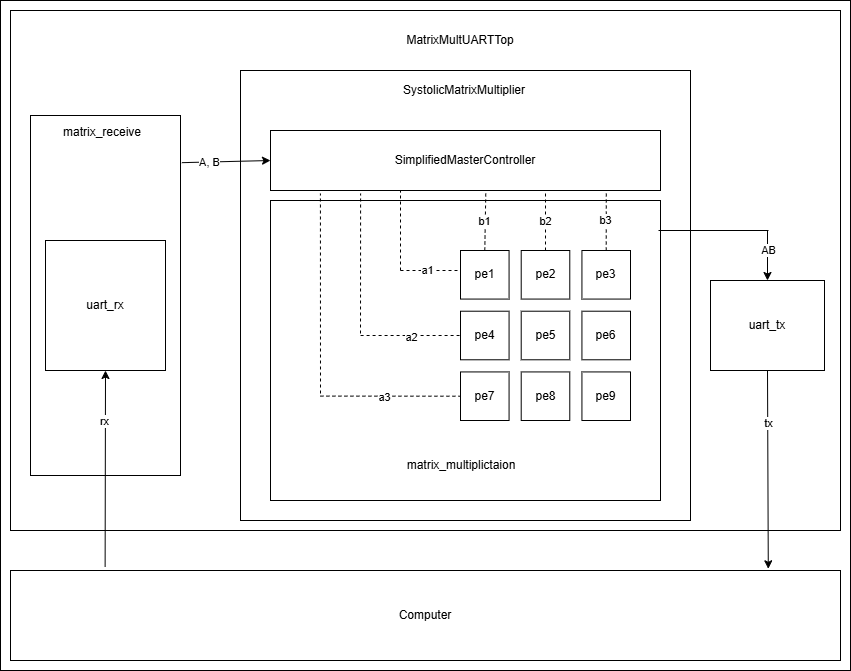

The diagram above was exported from draw.io. Its source (the exported page's mxGraphModel, read from the mxfile embedded in the PNG):
<mxGraphModel dx="1044" dy="534" grid="1" gridSize="10" guides="1" tooltips="1" connect="1" arrows="1" fold="1" page="1" pageScale="1" pageWidth="850" pageHeight="1100" math="0" shadow="0">
  <root>
    <mxCell id="0" />
    <mxCell id="1" parent="0" />
    <mxCell id="sNCzuTZLrBl-i4U0r2SR-1" value="" style="rounded=0;whiteSpace=wrap;html=1;" vertex="1" parent="1">
      <mxGeometry y="10" width="850" height="670" as="geometry" />
    </mxCell>
    <mxCell id="A643nQAGLNwfKFgaKaQR-3" value="" style="rounded=0;whiteSpace=wrap;html=1;fontFamily=Helvetica;" parent="1" vertex="1">
      <mxGeometry x="10" y="20" width="830" height="520" as="geometry" />
    </mxCell>
    <mxCell id="A643nQAGLNwfKFgaKaQR-4" value="" style="rounded=0;whiteSpace=wrap;html=1;" parent="1" vertex="1">
      <mxGeometry x="30" y="125" width="150" height="360" as="geometry" />
    </mxCell>
    <mxCell id="A643nQAGLNwfKFgaKaQR-5" value="MatrixMultUARTTop" style="rounded=0;whiteSpace=wrap;html=1;strokeColor=none;" parent="1" vertex="1">
      <mxGeometry x="350" y="40" width="220" height="20" as="geometry" />
    </mxCell>
    <mxCell id="A643nQAGLNwfKFgaKaQR-6" value="" style="rounded=0;whiteSpace=wrap;html=1;" parent="1" vertex="1">
      <mxGeometry x="240" y="80" width="450" height="450" as="geometry" />
    </mxCell>
    <mxCell id="A643nQAGLNwfKFgaKaQR-7" value="uart_rx" style="rounded=0;whiteSpace=wrap;html=1;" parent="1" vertex="1">
      <mxGeometry x="45" y="250" width="120" height="130" as="geometry" />
    </mxCell>
    <mxCell id="A643nQAGLNwfKFgaKaQR-8" value="uart_tx" style="rounded=0;whiteSpace=wrap;html=1;" parent="1" vertex="1">
      <mxGeometry x="710" y="290" width="114" height="90" as="geometry" />
    </mxCell>
    <mxCell id="A643nQAGLNwfKFgaKaQR-9" value="matrix_receive" style="rounded=0;whiteSpace=wrap;html=1;strokeColor=none;" parent="1" vertex="1">
      <mxGeometry x="42" y="132" width="120" height="20" as="geometry" />
    </mxCell>
    <mxCell id="A643nQAGLNwfKFgaKaQR-10" value="SystolicMatrixMultiplier" style="rounded=0;whiteSpace=wrap;html=1;gradientColor=none;strokeColor=none;" parent="1" vertex="1">
      <mxGeometry x="364" y="90" width="200" height="20" as="geometry" />
    </mxCell>
    <mxCell id="A643nQAGLNwfKFgaKaQR-11" value="SimplifiedMasterController" style="rounded=0;whiteSpace=wrap;html=1;" parent="1" vertex="1">
      <mxGeometry x="270" y="140" width="390" height="60" as="geometry" />
    </mxCell>
    <mxCell id="A643nQAGLNwfKFgaKaQR-12" value="" style="rounded=0;whiteSpace=wrap;html=1;" parent="1" vertex="1">
      <mxGeometry x="270" y="210" width="390" height="300" as="geometry" />
    </mxCell>
    <mxCell id="A643nQAGLNwfKFgaKaQR-23" value="" style="group" parent="1" vertex="1" connectable="0">
      <mxGeometry x="460" y="260" width="170" height="170" as="geometry" />
    </mxCell>
    <mxCell id="A643nQAGLNwfKFgaKaQR-13" value="pe1&lt;span style=&quot;color: rgba(0, 0, 0, 0); font-family: monospace; font-size: 0px; text-align: start; text-wrap-mode: nowrap;&quot;&gt;%3CmxGraphModel%3E%3Croot%3E%3CmxCell%20id%3D%220%22%2F%3E%3CmxCell%20id%3D%221%22%20parent%3D%220%22%2F%3E%3CmxCell%20id%3D%222%22%20value%3D%22matrix_receive%22%20style%3D%22rounded%3D0%3BwhiteSpace%3Dwrap%3Bhtml%3D1%3BfillColor%3D%23fad7ac%3BstrokeColor%3D%23b46504%3B%22%20vertex%3D%221%22%20parent%3D%221%22%3E%3CmxGeometry%20x%3D%2270%22%20y%3D%22180%22%20width%3D%22120%22%20height%3D%2220%22%20as%3D%22geometry%22%2F%3E%3C%2FmxCell%3E%3C%2Froot%3E%3C%2FmxGraphModel%3E&lt;/span&gt;" style="rounded=0;whiteSpace=wrap;html=1;" parent="A643nQAGLNwfKFgaKaQR-23" vertex="1">
      <mxGeometry width="48.57142857142857" height="48.57142857142857" as="geometry" />
    </mxCell>
    <mxCell id="A643nQAGLNwfKFgaKaQR-15" value="pe2" style="rounded=0;whiteSpace=wrap;html=1;" parent="A643nQAGLNwfKFgaKaQR-23" vertex="1">
      <mxGeometry x="60.71428571428571" width="48.57142857142857" height="48.57142857142857" as="geometry" />
    </mxCell>
    <mxCell id="A643nQAGLNwfKFgaKaQR-16" value="pe3" style="rounded=0;whiteSpace=wrap;html=1;" parent="A643nQAGLNwfKFgaKaQR-23" vertex="1">
      <mxGeometry x="121.42857142857142" width="48.57142857142857" height="48.57142857142857" as="geometry" />
    </mxCell>
    <mxCell id="A643nQAGLNwfKFgaKaQR-17" value="pe4" style="rounded=0;whiteSpace=wrap;html=1;" parent="A643nQAGLNwfKFgaKaQR-23" vertex="1">
      <mxGeometry y="60.71428571428571" width="48.57142857142857" height="48.57142857142857" as="geometry" />
    </mxCell>
    <mxCell id="A643nQAGLNwfKFgaKaQR-18" value="pe5" style="rounded=0;whiteSpace=wrap;html=1;" parent="A643nQAGLNwfKFgaKaQR-23" vertex="1">
      <mxGeometry x="60.71428571428571" y="60.71428571428571" width="48.57142857142857" height="48.57142857142857" as="geometry" />
    </mxCell>
    <mxCell id="A643nQAGLNwfKFgaKaQR-19" value="pe6" style="rounded=0;whiteSpace=wrap;html=1;" parent="A643nQAGLNwfKFgaKaQR-23" vertex="1">
      <mxGeometry x="121.42857142857142" y="60.71428571428571" width="48.57142857142857" height="48.57142857142857" as="geometry" />
    </mxCell>
    <mxCell id="A643nQAGLNwfKFgaKaQR-20" value="pe7" style="rounded=0;whiteSpace=wrap;html=1;" parent="A643nQAGLNwfKFgaKaQR-23" vertex="1">
      <mxGeometry y="121.42857142857142" width="48.57142857142857" height="48.57142857142857" as="geometry" />
    </mxCell>
    <mxCell id="A643nQAGLNwfKFgaKaQR-21" value="pe8" style="rounded=0;whiteSpace=wrap;html=1;" parent="A643nQAGLNwfKFgaKaQR-23" vertex="1">
      <mxGeometry x="60.71428571428571" y="121.42857142857142" width="48.57142857142857" height="48.57142857142857" as="geometry" />
    </mxCell>
    <mxCell id="A643nQAGLNwfKFgaKaQR-22" value="pe9" style="rounded=0;whiteSpace=wrap;html=1;" parent="A643nQAGLNwfKFgaKaQR-23" vertex="1">
      <mxGeometry x="121.42857142857142" y="121.42857142857142" width="48.57142857142857" height="48.57142857142857" as="geometry" />
    </mxCell>
    <mxCell id="A643nQAGLNwfKFgaKaQR-24" value="matrix_multiplictaion" style="rounded=0;whiteSpace=wrap;html=1;strokeColor=none;" parent="1" vertex="1">
      <mxGeometry x="351" y="465" width="220" height="20" as="geometry" />
    </mxCell>
    <mxCell id="A643nQAGLNwfKFgaKaQR-28" value="" style="endArrow=none;dashed=1;html=1;rounded=0;entryX=0.552;entryY=1.04;entryDx=0;entryDy=0;entryPerimeter=0;exitX=0.5;exitY=0;exitDx=0;exitDy=0;" parent="1" source="A643nQAGLNwfKFgaKaQR-13" target="A643nQAGLNwfKFgaKaQR-11" edge="1">
      <mxGeometry width="50" height="50" relative="1" as="geometry">
        <mxPoint x="400" y="300" as="sourcePoint" />
        <mxPoint x="450" y="250" as="targetPoint" />
      </mxGeometry>
    </mxCell>
    <mxCell id="A643nQAGLNwfKFgaKaQR-29" value="b1" style="edgeLabel;html=1;align=center;verticalAlign=middle;resizable=0;points=[];" parent="A643nQAGLNwfKFgaKaQR-28" vertex="1" connectable="0">
      <mxGeometry x="0.0118" y="1" relative="1" as="geometry">
        <mxPoint as="offset" />
      </mxGeometry>
    </mxCell>
    <mxCell id="A643nQAGLNwfKFgaKaQR-30" value="" style="endArrow=none;dashed=1;html=1;rounded=0;exitX=0.5;exitY=0;exitDx=0;exitDy=0;" parent="1" source="A643nQAGLNwfKFgaKaQR-15" edge="1">
      <mxGeometry width="50" height="50" relative="1" as="geometry">
        <mxPoint x="400" y="300" as="sourcePoint" />
        <mxPoint x="545" y="200" as="targetPoint" />
      </mxGeometry>
    </mxCell>
    <mxCell id="A643nQAGLNwfKFgaKaQR-31" value="b2" style="edgeLabel;html=1;align=center;verticalAlign=middle;resizable=0;points=[];" parent="A643nQAGLNwfKFgaKaQR-30" vertex="1" connectable="0">
      <mxGeometry x="0.007" y="1" relative="1" as="geometry">
        <mxPoint as="offset" />
      </mxGeometry>
    </mxCell>
    <mxCell id="A643nQAGLNwfKFgaKaQR-32" value="" style="endArrow=none;dashed=1;html=1;rounded=0;exitX=0.5;exitY=0;exitDx=0;exitDy=0;entryX=0.861;entryY=0.998;entryDx=0;entryDy=0;entryPerimeter=0;" parent="1" source="A643nQAGLNwfKFgaKaQR-16" target="A643nQAGLNwfKFgaKaQR-11" edge="1">
      <mxGeometry width="50" height="50" relative="1" as="geometry">
        <mxPoint x="400" y="300" as="sourcePoint" />
        <mxPoint x="450" y="250" as="targetPoint" />
      </mxGeometry>
    </mxCell>
    <mxCell id="A643nQAGLNwfKFgaKaQR-33" value="b3" style="edgeLabel;html=1;align=center;verticalAlign=middle;resizable=0;points=[];" parent="A643nQAGLNwfKFgaKaQR-32" vertex="1" connectable="0">
      <mxGeometry x="0.005" y="1" relative="1" as="geometry">
        <mxPoint as="offset" />
      </mxGeometry>
    </mxCell>
    <mxCell id="hGau8kAWpzQjHzvxQFXe-1" value="" style="endArrow=none;dashed=1;html=1;rounded=0;" parent="1" edge="1">
      <mxGeometry width="50" height="50" relative="1" as="geometry">
        <mxPoint x="400" y="280" as="sourcePoint" />
        <mxPoint x="400" y="200" as="targetPoint" />
      </mxGeometry>
    </mxCell>
    <mxCell id="hGau8kAWpzQjHzvxQFXe-2" value="" style="endArrow=none;dashed=1;html=1;rounded=0;" parent="1" edge="1">
      <mxGeometry width="50" height="50" relative="1" as="geometry">
        <mxPoint x="400" y="280" as="sourcePoint" />
        <mxPoint x="460" y="280" as="targetPoint" />
      </mxGeometry>
    </mxCell>
    <mxCell id="hGau8kAWpzQjHzvxQFXe-3" value="a1" style="edgeLabel;html=1;align=center;verticalAlign=middle;resizable=0;points=[];" parent="hGau8kAWpzQjHzvxQFXe-2" connectable="0" vertex="1">
      <mxGeometry x="-0.1386" y="1" relative="1" as="geometry">
        <mxPoint as="offset" />
      </mxGeometry>
    </mxCell>
    <mxCell id="hGau8kAWpzQjHzvxQFXe-4" value="" style="endArrow=none;dashed=1;html=1;rounded=0;entryX=0;entryY=0.5;entryDx=0;entryDy=0;exitX=0.231;exitY=0.45;exitDx=0;exitDy=0;exitPerimeter=0;" parent="1" source="A643nQAGLNwfKFgaKaQR-12" target="A643nQAGLNwfKFgaKaQR-17" edge="1">
      <mxGeometry width="50" height="50" relative="1" as="geometry">
        <mxPoint x="400" y="300" as="sourcePoint" />
        <mxPoint x="450" y="250" as="targetPoint" />
      </mxGeometry>
    </mxCell>
    <mxCell id="hGau8kAWpzQjHzvxQFXe-7" value="a2" style="edgeLabel;html=1;align=center;verticalAlign=middle;resizable=0;points=[];" parent="hGau8kAWpzQjHzvxQFXe-4" connectable="0" vertex="1">
      <mxGeometry x="0.0002" y="-1" relative="1" as="geometry">
        <mxPoint as="offset" />
      </mxGeometry>
    </mxCell>
    <mxCell id="hGau8kAWpzQjHzvxQFXe-5" value="" style="endArrow=none;dashed=1;html=1;rounded=0;entryX=0;entryY=0.5;entryDx=0;entryDy=0;exitX=0.128;exitY=0.652;exitDx=0;exitDy=0;exitPerimeter=0;" parent="1" source="A643nQAGLNwfKFgaKaQR-12" target="A643nQAGLNwfKFgaKaQR-20" edge="1">
      <mxGeometry width="50" height="50" relative="1" as="geometry">
        <mxPoint x="400" y="300" as="sourcePoint" />
        <mxPoint x="450" y="250" as="targetPoint" />
      </mxGeometry>
    </mxCell>
    <mxCell id="hGau8kAWpzQjHzvxQFXe-9" value="a3" style="edgeLabel;html=1;align=center;verticalAlign=middle;resizable=0;points=[];" parent="hGau8kAWpzQjHzvxQFXe-5" connectable="0" vertex="1">
      <mxGeometry x="-0.0888" y="-1" relative="1" as="geometry">
        <mxPoint as="offset" />
      </mxGeometry>
    </mxCell>
    <mxCell id="hGau8kAWpzQjHzvxQFXe-6" value="" style="endArrow=none;dashed=1;html=1;rounded=0;entryX=0.231;entryY=1;entryDx=0;entryDy=0;entryPerimeter=0;" parent="1" edge="1">
      <mxGeometry width="50" height="50" relative="1" as="geometry">
        <mxPoint x="360" y="343" as="sourcePoint" />
        <mxPoint x="360.0899999999999" y="203" as="targetPoint" />
      </mxGeometry>
    </mxCell>
    <mxCell id="hGau8kAWpzQjHzvxQFXe-8" value="" style="endArrow=none;dashed=1;html=1;rounded=0;entryX=0.128;entryY=0.833;entryDx=0;entryDy=0;entryPerimeter=0;" parent="1" edge="1">
      <mxGeometry width="50" height="50" relative="1" as="geometry">
        <mxPoint x="320" y="403" as="sourcePoint" />
        <mxPoint x="319.9200000000001" y="202.99" as="targetPoint" />
      </mxGeometry>
    </mxCell>
    <mxCell id="hGau8kAWpzQjHzvxQFXe-10" value="Computer" style="rounded=0;whiteSpace=wrap;html=1;" parent="1" vertex="1">
      <mxGeometry x="10" y="580" width="830" height="90" as="geometry" />
    </mxCell>
    <mxCell id="hGau8kAWpzQjHzvxQFXe-11" value="" style="endArrow=classic;html=1;rounded=0;exitX=0.114;exitY=-0.041;exitDx=0;exitDy=0;exitPerimeter=0;entryX=0.5;entryY=1;entryDx=0;entryDy=0;" parent="1" source="hGau8kAWpzQjHzvxQFXe-10" target="A643nQAGLNwfKFgaKaQR-7" edge="1">
      <mxGeometry width="50" height="50" relative="1" as="geometry">
        <mxPoint x="400" y="540" as="sourcePoint" />
        <mxPoint x="450" y="490" as="targetPoint" />
      </mxGeometry>
    </mxCell>
    <mxCell id="hGau8kAWpzQjHzvxQFXe-12" value="rx" style="edgeLabel;html=1;align=center;verticalAlign=middle;resizable=0;points=[];" parent="hGau8kAWpzQjHzvxQFXe-11" connectable="0" vertex="1">
      <mxGeometry x="0.4906" y="1" relative="1" as="geometry">
        <mxPoint as="offset" />
      </mxGeometry>
    </mxCell>
    <mxCell id="hGau8kAWpzQjHzvxQFXe-13" value="" style="endArrow=classic;html=1;rounded=0;exitX=0.5;exitY=1;exitDx=0;exitDy=0;entryX=0.913;entryY=-0.019;entryDx=0;entryDy=0;entryPerimeter=0;" parent="1" source="A643nQAGLNwfKFgaKaQR-8" target="hGau8kAWpzQjHzvxQFXe-10" edge="1">
      <mxGeometry width="50" height="50" relative="1" as="geometry">
        <mxPoint x="400" y="540" as="sourcePoint" />
        <mxPoint x="450" y="490" as="targetPoint" />
      </mxGeometry>
    </mxCell>
    <mxCell id="hGau8kAWpzQjHzvxQFXe-14" value="tx" style="edgeLabel;html=1;align=center;verticalAlign=middle;resizable=0;points=[];" parent="hGau8kAWpzQjHzvxQFXe-13" connectable="0" vertex="1">
      <mxGeometry x="-0.4627" relative="1" as="geometry">
        <mxPoint as="offset" />
      </mxGeometry>
    </mxCell>
    <mxCell id="hGau8kAWpzQjHzvxQFXe-20" value="" style="endArrow=classic;html=1;rounded=0;exitX=1.009;exitY=0.131;exitDx=0;exitDy=0;exitPerimeter=0;entryX=0;entryY=0.5;entryDx=0;entryDy=0;" parent="1" source="A643nQAGLNwfKFgaKaQR-4" target="A643nQAGLNwfKFgaKaQR-11" edge="1">
      <mxGeometry width="50" height="50" relative="1" as="geometry">
        <mxPoint x="400" y="330" as="sourcePoint" />
        <mxPoint x="450" y="280" as="targetPoint" />
      </mxGeometry>
    </mxCell>
    <mxCell id="hGau8kAWpzQjHzvxQFXe-21" value="A, B" style="edgeLabel;html=1;align=center;verticalAlign=middle;resizable=0;points=[];" parent="hGau8kAWpzQjHzvxQFXe-20" connectable="0" vertex="1">
      <mxGeometry x="-0.5436" y="-2" relative="1" as="geometry">
        <mxPoint x="7" y="-2" as="offset" />
      </mxGeometry>
    </mxCell>
    <mxCell id="hGau8kAWpzQjHzvxQFXe-22" value="" style="endArrow=none;html=1;rounded=0;entryX=1;entryY=0.1;entryDx=0;entryDy=0;entryPerimeter=0;" parent="1" edge="1">
      <mxGeometry width="50" height="50" relative="1" as="geometry">
        <mxPoint x="768" y="240" as="sourcePoint" />
        <mxPoint x="658" y="240" as="targetPoint" />
      </mxGeometry>
    </mxCell>
    <mxCell id="hGau8kAWpzQjHzvxQFXe-24" value="" style="endArrow=classic;html=1;rounded=0;entryX=0.5;entryY=0;entryDx=0;entryDy=0;" parent="1" target="A643nQAGLNwfKFgaKaQR-8" edge="1">
      <mxGeometry width="50" height="50" relative="1" as="geometry">
        <mxPoint x="767" y="240" as="sourcePoint" />
        <mxPoint x="650" y="290" as="targetPoint" />
      </mxGeometry>
    </mxCell>
    <mxCell id="hGau8kAWpzQjHzvxQFXe-25" value="AB" style="edgeLabel;html=1;align=center;verticalAlign=middle;resizable=0;points=[];" parent="hGau8kAWpzQjHzvxQFXe-24" connectable="0" vertex="1">
      <mxGeometry x="-0.2277" relative="1" as="geometry">
        <mxPoint as="offset" />
      </mxGeometry>
    </mxCell>
  </root>
</mxGraphModel>